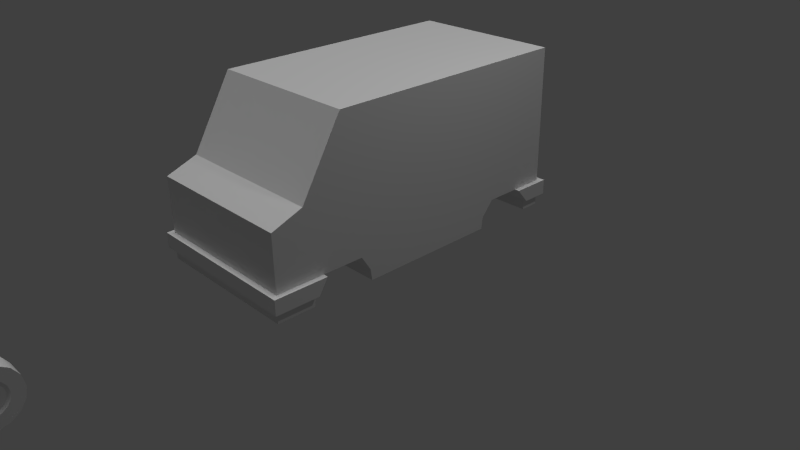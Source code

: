 # Source: vehicles.blend  (saved by Blender 2.76.0; exported with 4.5.12 LTS)
import bpy
from mathutils import Matrix  # noqa: F401  (used for matrix-valued properties, if any)

bpy.ops.wm.read_factory_settings(use_empty=True)
scene = bpy.context.scene
scene.name = 'Scene'

# ---- collections
col_collection_1 = bpy.data.collections.new('Collection 1'); scene.collection.children.link(col_collection_1)

# ---- materials (node trees are filled in below, after node groups)
mat_material = bpy.data.materials.new('Material')
mat_material.alpha_threshold = 0.0
mat_material.use_transparent_shadow = False
mat_material.roughness = 0.5
mat_material.line_color = (0.0, 0.0, 0.0, 1.0)

# ---- material node trees

# ---- world
world_world = bpy.data.worlds.new('World'); scene.world = world_world
world_world.color = (0.05088, 0.05088, 0.05088)
world_world.use_sun_shadow = False
world_world.sun_shadow_jitter_overblur = 0.0
world_world.cycles.sampling_method = 'MANUAL'
world_world.cycles.sample_map_resolution = 256

# ---- cameras
cam_camera = bpy.data.cameras.new('Camera')
cam_camera.clip_end = 100.0
cam_camera.lens = 35.0
cam_camera.sensor_width = 32.0
cam_camera.sensor_height = 18.0
cam_camera.ortho_scale = 7.314
cam_camera.dof.focus_distance = 0.0
cam_camera.dof.aperture_fstop = 128.0

# ---- lights
light_hemi = bpy.data.lights.new('Hemi', 'SUN')
light_hemi.transmission_factor = 0.0
light_hemi.angle = 0.1993
light_hemi.energy = 1.0
light_hemi.shadow_buffer_clip_start = 0.5
light_hemi.shadow_soft_size = 0.1
light_hemi.shadow_cascade_max_distance = 1000.0
light_hemi.cycles.use_multiple_importance_sampling = False
light_lamp = bpy.data.lights.new('Lamp', 'POINT')
light_lamp.transmission_factor = 0.0
light_lamp.cutoff_distance = 30.0
light_lamp.energy = 100.0
light_lamp.shadow_buffer_clip_start = 1.001
light_lamp.shadow_soft_size = 0.1
light_lamp.shadow_maximum_resolution = 0.006
light_lamp.use_absolute_resolution = True
light_lamp.cycles.use_multiple_importance_sampling = False

# ---- meshes
me_cylinder = bpy.data.meshes.new('Cylinder')
me_cylinder.from_pydata([(-0.1275, 0.35, 4.371e-09), (0.1275, 0.35, -4.371e-09), (-0.1275, 0.3234, -0.1339), (0.1275, 0.3234, -0.1339), (-0.1275, 0.2475, -0.2475), (0.1275, 0.2475, -0.2475), (-0.1275, 0.1339, -0.3234), (0.1275, 0.1339, -0.3234), (-0.1275, -1.53e-08, -0.35), (0.1275, -1.53e-08, -0.35), (-0.1275, -0.1339, -0.3234), (0.1275, -0.1339, -0.3234), (-0.1275, -0.2475, -0.2475), (0.1275, -0.2475, -0.2475), (-0.1275, -0.3234, -0.1339), (0.1275, -0.3234, -0.1339), (-0.1275, -0.35, -4.848e-08), (0.1275, -0.35, -5.722e-08), (-0.1275, -0.3234, 0.1339), (0.1275, -0.3234, 0.1339), (-0.1275, -0.2475, 0.2475), (0.1275, -0.2475, 0.2475), (-0.1275, -0.1339, 0.3234), (0.1275, -0.1339, 0.3234), (-0.1275, 4.174e-09, 0.35), (0.1275, 4.174e-09, 0.35), (-0.1275, 0.1339, 0.3234), (0.1275, 0.1339, 0.3234), (-0.1275, 0.2475, 0.2475), (0.1275, 0.2475, 0.2475), (-0.1275, 0.3234, 0.1339), (0.1275, 0.3234, 0.1339), (-0.1275, 0.2004, -1.023e-08), (0.1275, 0.2004, -1.524e-08), (-0.1275, 0.1852, -0.0767), (0.1275, 0.1852, -0.0767), (-0.1275, 0.1417, -0.1417), (0.1275, 0.1417, -0.1417), (-0.1275, 0.0767, -0.1852), (0.1275, 0.0767, -0.1852), (-0.1275, -9.556e-09, -0.2004), (0.1275, -9.556e-09, -0.2004), (-0.1275, -0.0767, -0.1852), (0.1275, -0.0767, -0.1852), (-0.1275, -0.1417, -0.1417), (0.1275, -0.1417, -0.1417), (-0.1275, -0.1852, -0.0767), (0.1275, -0.1852, -0.0767), (-0.1275, -0.2004, -4.05e-08), (0.1275, -0.2004, -4.55e-08), (-0.1275, -0.1852, 0.0767), (0.1275, -0.1852, 0.0767), (-0.1275, -0.1417, 0.1417), (0.1275, -0.1417, 0.1417), (-0.1275, -0.0767, 0.1852), (0.1275, -0.0767, 0.1852), (-0.1275, 1.594e-09, 0.2004), (0.1275, 1.594e-09, 0.2004), (-0.1275, 0.0767, 0.1852), (0.1275, 0.0767, 0.1852), (-0.1275, 0.1417, 0.1417), (0.1275, 0.1417, 0.1417), (-0.1275, 0.1852, 0.0767), (0.1275, 0.1852, 0.0767), (-0.1133, 0.1648, -1.123e-08), (0.1133, 0.1648, -1.535e-08), (-0.1133, 0.1522, -0.06305), (0.1133, 0.1522, -0.06305), (-0.1133, 0.1165, -0.1165), (0.1133, 0.1165, -0.1165), (-0.1133, 0.06305, -0.1522), (0.1133, 0.06305, -0.1522), (-0.1133, -7.36e-09, -0.1648), (0.1133, -7.36e-09, -0.1648), (-0.1133, -0.06305, -0.1522), (0.1133, -0.06305, -0.1522), (-0.1133, -0.1165, -0.1165), (0.1133, -0.1165, -0.1165), (-0.1133, -0.1522, -0.06305), (0.1133, -0.1522, -0.06305), (-0.1133, -0.1648, -3.611e-08), (0.1133, -0.1648, -4.022e-08), (-0.1133, -0.1522, 0.06305), (0.1133, -0.1522, 0.06305), (-0.1133, -0.1165, 0.1165), (0.1133, -0.1165, 0.1165), (-0.1133, -0.06305, 0.1522), (0.1133, -0.06305, 0.1522), (-0.1133, 1.807e-09, 0.1648), (0.1133, 1.807e-09, 0.1648), (-0.1133, 0.06305, 0.1522), (0.1133, 0.06305, 0.1522), (-0.1133, 0.1165, 0.1165), (0.1133, 0.1165, 0.1165), (-0.1133, 0.1522, 0.06305), (0.1133, 0.1522, 0.06305)], [], [(0, 1, 3, 2), (2, 3, 5, 4), (4, 5, 7, 6), (6, 7, 9, 8), (8, 9, 11, 10), (10, 11, 13, 12), (12, 13, 15, 14), (14, 15, 17, 16), (16, 17, 19, 18), (18, 19, 21, 20), (20, 21, 23, 22), (22, 23, 25, 24), (24, 25, 27, 26), (26, 27, 29, 28), (26, 28, 60, 58), (30, 31, 1, 0), (28, 29, 31, 30), (8, 10, 42, 40), (0, 2, 34, 32), (11, 9, 41, 43), (29, 27, 59, 61), (3, 1, 33, 35), (18, 20, 52, 50), (21, 19, 51, 53), (10, 12, 44, 42), (28, 30, 62, 60), (13, 11, 43, 45), (31, 29, 61, 63), (2, 4, 36, 34), (20, 22, 54, 52), (5, 3, 35, 37), (23, 21, 53, 55), (12, 14, 46, 44), (30, 0, 32, 62), (15, 13, 45, 47), (1, 31, 63, 33), (4, 6, 38, 36), (22, 24, 56, 54), (7, 5, 37, 39), (25, 23, 55, 57), (14, 16, 48, 46), (17, 15, 47, 49), (6, 8, 40, 38), (24, 26, 58, 56), (9, 7, 39, 41), (27, 25, 57, 59), (16, 18, 50, 48), (19, 17, 49, 51), (39, 37, 69, 71), (53, 51, 83, 85), (38, 40, 72, 70), (52, 54, 86, 84), (41, 39, 71, 73), (55, 53, 85, 87), (40, 42, 74, 72), (54, 56, 88, 86), (43, 41, 73, 75), (57, 55, 87, 89), (42, 44, 76, 74), (56, 58, 90, 88), (45, 43, 75, 77), (59, 57, 89, 91), (44, 46, 78, 76), (58, 60, 92, 90), (47, 45, 77, 79), (32, 34, 66, 64), (61, 59, 91, 93), (46, 48, 80, 78), (35, 33, 65, 67), (60, 62, 94, 92), (49, 47, 79, 81), (34, 36, 68, 66), (63, 61, 93, 95), (48, 50, 82, 80), (37, 35, 67, 69), (62, 32, 64, 94), (51, 49, 81, 83), (36, 38, 70, 68), (33, 63, 95, 65), (50, 52, 84, 82), (64, 66, 68, 70, 72, 74, 76, 78, 80, 82, 84, 86, 88, 90, 92, 94), (67, 65, 95, 93, 91, 89, 87, 85, 83, 81, 79, 77, 75, 73, 71, 69)])
me_cylinder.polygons.foreach_set('use_smooth', [True] * 82)
_k = set([(0, 2), (0, 30), (1, 3), (1, 31), (2, 4), (3, 5), (4, 6), (5, 7), (6, 8), (7, 9), (8, 10), (9, 11), (10, 12), (11, 13), (12, 14), (13, 15), (14, 16), (15, 17), (16, 18), (17, 19), (18, 20), (19, 21), (20, 22), (21, 23), (22, 24), (23, 25), (24, 26), (25, 27), (26, 28), (27, 29), (28, 30), (29, 31), (32, 34), (32, 62), (33, 35), (33, 63), (34, 36), (35, 37), (36, 38), (37, 39), (38, 40), (39, 41), (40, 42), (41, 43), (42, 44), (43, 45), (44, 46), (45, 47), (46, 48), (47, 49), (48, 50), (49, 51), (50, 52), (51, 53), (52, 54), (53, 55), (54, 56), (55, 57), (56, 58), (57, 59), (58, 60), (59, 61), (60, 62), (61, 63), (64, 66), (64, 94), (65, 67), (65, 95), (66, 68), (67, 69), (68, 70), (69, 71), (70, 72), (71, 73), (72, 74), (73, 75), (74, 76), (75, 77), (76, 78), (77, 79), (78, 80), (79, 81), (80, 82), (81, 83), (82, 84), (83, 85), (84, 86), (85, 87), (86, 88), (87, 89), (88, 90), (89, 91), (90, 92), (91, 93), (92, 94), (93, 95)])
me_cylinder.attributes.new('sharp_edge', 'BOOLEAN', 'EDGE').data.foreach_set('value', [ (min(e.vertices), max(e.vertices)) in _k for e in me_cylinder.edges])
_uv = me_cylinder.uv_layers.new(name='UVMap')
_uv.uv.foreach_set('vector', [0.2812, 0.875, 0.2812, 0.9609, 0.2656, 0.9609, 0.2656, 0.875, 0.2656, 0.875, 0.2656, 0.9609, 0.2422, 0.9609, 0.2422, 0.875, 0.2422, 0.875, 0.2422, 0.9609, 0.2188, 0.9609, 0.2188, 0.875, 0.2188, 0.875, 0.2188, 0.9609, 0.1953, 0.9609, 0.1953, 0.875, 0.1953, 0.875, 0.1953, 0.9609, 0.1719, 0.9609, 0.1719, 0.875, 0.1719, 0.875, 0.1719, 0.9609, 0.1484, 0.9609, 0.1484, 0.875, 0.1484, 0.875, 0.1484, 0.9609, 0.125, 0.9609, 0.125, 0.875, 0.125, 0.875, 0.125, 0.9609, 0.1094, 0.9609, 0.1094, 0.875, 0.1094, 0.875, 0.1094, 0.9609, 0.08594, 0.9609, 0.08594, 0.875, 0.08594, 0.875, 0.08594, 0.9609, 0.0625, 0.9609, 0.0625, 0.875, 0.0625, 0.875, 0.0625, 0.9609, 0.03906, 0.9609, 0.03906, 0.875, 0.03906, 0.875, 0.03906, 0.9609, 0.01562, 0.9609, 0.01562, 0.875, 0.375, 0.875, 0.375, 0.9609, 0.3516, 0.9609, 0.3516, 0.875, 0.3516, 0.875, 0.3516, 0.9609, 0.3281, 0.9609, 0.3281, 0.875, 0.1301, 0.8354, 0.1604, 0.8354, 0.1539, 0.868, 0.1365, 0.868, 0.3047, 0.875, 0.3047, 0.9609, 0.2812, 0.9609, 0.2812, 0.875, 0.3281, 0.875, 0.3281, 0.9609, 0.3047, 0.9609, 0.3047, 0.875, 0.1884, 0.9762, 0.1604, 0.9878, 0.1539, 0.9553, 0.1699, 0.9486, 0.2099, 0.8685, 0.2214, 0.8965, 0.1889, 0.9029, 0.1822, 0.8869, 0.2131, 0.8489, 0.2411, 0.8489, 0.2351, 0.879, 0.2191, 0.879, 0.267, 0.9789, 0.2411, 0.9897, 0.2352, 0.9596, 0.25, 0.9534, 0.2975, 0.9052, 0.2975, 0.9333, 0.2675, 0.9273, 0.2674, 0.9112, 0.06899, 0.9268, 0.06899, 0.8965, 0.1016, 0.903, 0.1016, 0.9204, 0.1674, 0.9591, 0.1567, 0.9333, 0.1868, 0.9273, 0.1929, 0.9421, 0.1604, 0.9878, 0.1301, 0.9879, 0.1365, 0.9553, 0.1539, 0.9553, 0.1604, 0.8354, 0.1884, 0.847, 0.1699, 0.8746, 0.1539, 0.868, 0.1872, 0.8596, 0.2131, 0.8489, 0.2191, 0.879, 0.2042, 0.8851, 0.2868, 0.9591, 0.267, 0.9789, 0.25, 0.9534, 0.2613, 0.9421, 0.2214, 0.8965, 0.2214, 0.9268, 0.1888, 0.9203, 0.1889, 0.9029, 0.06899, 0.8965, 0.0806, 0.8685, 0.1082, 0.8869, 0.1016, 0.903, 0.2868, 0.8794, 0.2975, 0.9052, 0.2674, 0.9112, 0.2613, 0.8964, 0.1872, 0.9789, 0.1674, 0.9591, 0.1929, 0.9421, 0.2043, 0.9534, 0.1301, 0.9879, 0.1021, 0.9763, 0.1205, 0.9487, 0.1365, 0.9553, 0.1884, 0.847, 0.2099, 0.8685, 0.1822, 0.8869, 0.1699, 0.8746, 0.1674, 0.8794, 0.1872, 0.8596, 0.2042, 0.8851, 0.1929, 0.8964, 0.2975, 0.9333, 0.2868, 0.9591, 0.2613, 0.9421, 0.2675, 0.9273, 0.2214, 0.9268, 0.2098, 0.9548, 0.1822, 0.9363, 0.1888, 0.9203, 0.0806, 0.8685, 0.102, 0.847, 0.1205, 0.8747, 0.1082, 0.8869, 0.267, 0.8596, 0.2868, 0.8794, 0.2613, 0.8964, 0.2499, 0.8851, 0.2131, 0.9897, 0.1872, 0.9789, 0.2043, 0.9534, 0.2191, 0.9596, 0.1021, 0.9763, 0.0806, 0.9549, 0.1082, 0.9364, 0.1205, 0.9487, 0.1567, 0.9053, 0.1674, 0.8794, 0.1929, 0.8964, 0.1868, 0.9113, 0.2098, 0.9548, 0.1884, 0.9762, 0.1699, 0.9486, 0.1822, 0.9363, 0.102, 0.847, 0.1301, 0.8354, 0.1365, 0.868, 0.1205, 0.8747, 0.2411, 0.8489, 0.267, 0.8596, 0.2499, 0.8851, 0.2351, 0.879, 0.2411, 0.9897, 0.2131, 0.9897, 0.2191, 0.9596, 0.2352, 0.9596, 0.0806, 0.9549, 0.06899, 0.9268, 0.1016, 0.9204, 0.1082, 0.9364, 0.1567, 0.9333, 0.1567, 0.9053, 0.1868, 0.9113, 0.1868, 0.9273, 0.2499, 0.8851, 0.2613, 0.8964, 0.255, 0.9007, 0.2457, 0.8915, 0.1929, 0.9421, 0.1868, 0.9273, 0.1943, 0.9258, 0.1993, 0.9378, 0.1822, 0.9363, 0.1699, 0.9486, 0.1653, 0.9418, 0.1753, 0.9317, 0.1016, 0.903, 0.1082, 0.8869, 0.1151, 0.8915, 0.1097, 0.9046, 0.2351, 0.879, 0.2499, 0.8851, 0.2457, 0.8915, 0.2336, 0.8865, 0.2043, 0.9534, 0.1929, 0.9421, 0.1993, 0.9378, 0.2085, 0.9471, 0.1699, 0.9486, 0.1539, 0.9553, 0.1523, 0.9472, 0.1653, 0.9418, 0.1082, 0.8869, 0.1205, 0.8747, 0.1251, 0.8815, 0.1151, 0.8915, 0.2191, 0.879, 0.2351, 0.879, 0.2336, 0.8865, 0.2206, 0.8865, 0.2191, 0.9596, 0.2043, 0.9534, 0.2085, 0.9471, 0.2206, 0.9521, 0.1539, 0.9553, 0.1365, 0.9553, 0.1381, 0.9472, 0.1523, 0.9472, 0.1205, 0.8747, 0.1365, 0.868, 0.1382, 0.8761, 0.1251, 0.8815, 0.2042, 0.8851, 0.2191, 0.879, 0.2206, 0.8865, 0.2085, 0.8915, 0.2352, 0.9596, 0.2191, 0.9596, 0.2206, 0.9521, 0.2337, 0.9521, 0.1365, 0.9553, 0.1205, 0.9487, 0.1251, 0.9418, 0.1381, 0.9472, 0.1365, 0.868, 0.1539, 0.868, 0.1523, 0.8761, 0.1382, 0.8761, 0.1929, 0.8964, 0.2042, 0.8851, 0.2085, 0.8915, 0.1992, 0.9007, 0.1822, 0.8869, 0.1889, 0.9029, 0.1808, 0.9046, 0.1754, 0.8915, 0.25, 0.9534, 0.2352, 0.9596, 0.2337, 0.9521, 0.2457, 0.9471, 0.1205, 0.9487, 0.1082, 0.9364, 0.1151, 0.9318, 0.1251, 0.9418, 0.2674, 0.9112, 0.2675, 0.9273, 0.26, 0.9258, 0.26, 0.9127, 0.1539, 0.868, 0.1699, 0.8746, 0.1654, 0.8815, 0.1523, 0.8761, 0.1868, 0.9113, 0.1929, 0.8964, 0.1992, 0.9007, 0.1943, 0.9127, 0.1889, 0.9029, 0.1888, 0.9203, 0.1807, 0.9187, 0.1808, 0.9046, 0.2613, 0.9421, 0.25, 0.9534, 0.2457, 0.9471, 0.255, 0.9378, 0.1082, 0.9364, 0.1016, 0.9204, 0.1097, 0.9187, 0.1151, 0.9318, 0.2613, 0.8964, 0.2674, 0.9112, 0.26, 0.9127, 0.255, 0.9007, 0.1699, 0.8746, 0.1822, 0.8869, 0.1754, 0.8915, 0.1654, 0.8815, 0.1868, 0.9273, 0.1868, 0.9113, 0.1943, 0.9127, 0.1943, 0.9258, 0.1888, 0.9203, 0.1822, 0.9363, 0.1753, 0.9317, 0.1807, 0.9187, 0.2675, 0.9273, 0.2613, 0.9421, 0.255, 0.9378, 0.26, 0.9258, 0.1016, 0.9204, 0.1016, 0.903, 0.1097, 0.9046, 0.1097, 0.9187, 0.5649, 0.9271, 0.5537, 0.9543, 0.5329, 0.9751, 0.5057, 0.9863, 0.4763, 0.9863, 0.4491, 0.9751, 0.4283, 0.9543, 0.417, 0.9271, 0.417, 0.8977, 0.4283, 0.8705, 0.4491, 0.8497, 0.4763, 0.8385, 0.5057, 0.8385, 0.5329, 0.8497, 0.5537, 0.8705, 0.5649, 0.8977, 0.5703, 0.9297, 0.5625, 0.9609, 0.5391, 0.9844, 0.5, 0.9922, 0.4766, 0.9922, 0.4375, 0.9844, 0.4219, 0.9609, 0.4062, 0.9297, 0.4062, 0.8984, 0.4219, 0.8672, 0.4375, 0.8438, 0.4766, 0.8359, 0.5, 0.8359, 0.5391, 0.8438, 0.5625, 0.8672, 0.5703, 0.8984])
me_cylinder.use_remesh_preserve_volume = False
me_cylinder.use_remesh_preserve_attributes = False
me_cylinder.use_mirror_vertex_groups = False
me_cylinder.update()
me_cube = bpy.data.meshes.new('Cube')
me_cube.from_pydata([(1.0, 0.7346, -2.0), (1.0, 0.7362, 2.2), (1.0, 2.5, -2.0), (1.0, 1.449, 2.2), (1.0, 0.7346, 1.043), (1.0, 2.5, 1.265), (1.0, 0.7346, 1.578), (1.0, 1.6, 1.8), (1.0, 1.116, -0.4588), (0.0, 1.116, 2.2), (1.788e-07, 1.116, -2.0), (1.0, 1.116, -0.9496), (1.0, 0.7346, -1.561), (1.0, 2.5, -1.726), (1.0, 1.116, -1.726), (1.0, 0.7346, -1.114), (1.0, 2.5, -0.9496), (1.0, 1.116, 1.8), (1.0, 0.5397, 1.7), (1.0, 0.5397, 2.21), (1.0, 0.5397, -2.0), (1.0, 0.5401, -0.9496), (1.0, 0.5401, 0.9212), (1.0, 0.5397, -1.726), (1.064, 0.7343, 1.578), (1.064, 0.7343, 2.27), (1.064, 0.7343, -2.07), (1.064, 0.7343, -1.561), (1.064, 0.5397, 1.7), (1.064, 0.5397, 2.27), (1.064, 0.5397, -2.07), (1.064, 0.5397, -1.726), (1.0, 0.3936, 1.721), (1.0, 0.3936, 2.21), (1.0, 0.3936, -2.0), (1.0, 0.3941, -0.9306), (1.0, 0.3941, 0.9023), (1.0, 0.3936, -1.747), (1.788e-07, 0.7343, -2.0), (-5.96e-08, 0.736, 2.2), (2.384e-07, 2.5, -2.0), (-3.576e-07, 1.449, 2.2), (-1.192e-07, 2.5, 1.265), (0.0, 0.7343, 1.043), (-4.768e-07, 1.6, 1.8), (-5.96e-08, 0.7343, 1.578), (1.0, 1.116, 0.536), (1.0, 1.116, 2.2), (1.192e-07, 0.7343, -1.561), (1.788e-07, 2.5, -1.726), (5.96e-08, 0.7343, -1.114), (5.96e-08, 2.5, -0.9496), (1.788e-07, 0.5397, -2.0), (-5.96e-08, 0.5397, 2.21), (0.0, 0.5397, 0.9212), (-5.96e-08, 0.5397, 1.7), (1.192e-07, 0.5397, -1.726), (5.96e-08, 0.5397, -0.9496), (1.192e-07, 0.7343, -2.07), (-1.192e-07, 0.7343, 2.27), (1.192e-07, 0.5397, -2.07), (-1.192e-07, 0.5397, 2.27), (1.788e-07, 0.3936, -2.0), (-5.96e-08, 0.3936, 2.21), (0.0, 0.3936, 0.9023), (-5.96e-08, 0.3936, 1.721), (1.192e-07, 0.3936, -1.747), (5.96e-08, 0.3936, -0.9306), (1.0, 2.5, -0.4588), (1.0, 0.7346, -0.4588), (1.0, 1.116, -2.0), (1.0, 0.5401, -0.4588), (1.0, 0.3941, -0.4588), (2.882e-08, 0.3936, -0.4588), (-5.96e-08, 2.5, -0.4588), (1.0, 1.6, -0.4588), (-3.576e-07, 1.449, 2.2), (1.0, 1.6, -0.9496), (1.0, 1.6, -2.0), (1.0, 1.449, 2.2), (1.0, 1.6, -1.726), (1.0, 1.6, 0.536), (1.788e-07, 1.6, -2.0), (1.0, 2.5, 0.536), (1.0, 0.7346, 0.2695), (-5.96e-08, 2.5, 0.536), (1.441e-08, 0.3936, 0.2695), (1.0, 2.5, 0.2695), (1.0, 0.5401, 0.2695), (1.0, 0.3941, 0.2695), (-5.96e-08, 2.5, 0.2695), (1.0, 1.6, 0.2695), (1.0, 1.116, 0.2695)], [], [(6, 1, 25, 24), (70, 14, 12, 0), (45, 6, 18, 55), (68, 74, 90, 87), (78, 80, 14, 70), (6, 17, 47, 1), (80, 13, 16, 77), (75, 68, 87, 91), (70, 0, 38, 10), (12, 14, 11, 15), (50, 15, 21, 57), (12, 23, 31, 27), (24, 25, 29, 28), (58, 26, 30, 60), (26, 27, 31, 30), (18, 6, 24, 28), (38, 0, 26, 58), (19, 18, 28, 29), (0, 12, 27, 26), (23, 20, 30, 31), (53, 19, 29, 61), (18, 19, 33, 32), (55, 18, 32, 65), (57, 21, 35, 67), (52, 20, 34, 62), (20, 23, 37, 34), (23, 56, 66, 37), (19, 53, 63, 33), (22, 54, 64, 36), (34, 37, 66, 62), (4, 84, 92, 46), (32, 33, 63, 65), (1, 39, 59, 25), (20, 52, 60, 30), (25, 59, 61, 29), (4, 43, 54, 22), (12, 48, 56, 23), (13, 49, 51, 16), (12, 15, 50, 48), (2, 40, 49, 13), (77, 16, 68, 75), (47, 9, 39, 1), (4, 6, 45, 43), (5, 42, 44, 7), (83, 85, 42, 5), (78, 70, 10, 82), (15, 11, 8, 69), (7, 44, 41, 3), (4, 46, 17, 6), (79, 76, 9, 47), (15, 69, 71, 21), (21, 71, 72, 35), (35, 72, 73, 67), (16, 51, 74, 68), (3, 41, 76, 79), (2, 78, 82, 40), (11, 77, 75, 8), (14, 80, 77, 11), (2, 13, 80, 78), (92, 91, 81, 46), (91, 87, 83, 81), (87, 90, 85, 83), (22, 88, 84, 4), (36, 89, 88, 22), (64, 86, 89, 36), (69, 8, 92, 84), (72, 89, 86, 73), (71, 88, 89, 72), (69, 84, 88, 71), (8, 75, 91, 92), (7, 3, 79), (83, 5, 7, 81), (46, 81, 7, 17), (17, 7, 79, 47)])
_uv = me_cube.uv_layers.new(name='UVMap')
_uv.uv.foreach_set('vector', [0.9595, 0.1611, 0.8468, 0.1608, 0.8341, 0.1491, 0.9596, 0.1495, 0.8127, 0.4378, 0.763, 0.4378, 0.7331, 0.3687, 0.8127, 0.3687, 0.6576, 0.8381, 0.6576, 0.9879, 0.6406, 0.9879, 0.6406, 0.8381, 0.6261, 0.5457, 0.6261, 0.3643, 0.7582, 0.3644, 0.7581, 0.5457, 0.8127, 0.5256, 0.763, 0.5256, 0.763, 0.4378, 0.8127, 0.4378, 0.1639, 0.3687, 0.1237, 0.4378, 0.05117, 0.4378, 0.05117, 0.369, 0.763, 0.5256, 0.763, 0.6886, 0.6222, 0.6886, 0.6222, 0.5256, 0.5332, 0.5256, 0.5332, 0.6886, 0.4012, 0.6886, 0.4012, 0.5256, 0.9366, 0.6253, 0.9366, 0.6945, 0.7553, 0.6946, 0.7553, 0.6253, 0.7331, 0.3687, 0.763, 0.4378, 0.6222, 0.4378, 0.6521, 0.3687, 0.8911, 0.838, 0.8911, 0.9879, 0.8722, 0.9879, 0.8722, 0.838, 0.9483, 0.1175, 0.9184, 0.1529, 0.9095, 0.1454, 0.9394, 0.1101, 0.9596, 0.1495, 0.8341, 0.1491, 0.8343, 0.1138, 0.9376, 0.1141, 0.6542, 0.1101, 0.8471, 0.1101, 0.8471, 0.1454, 0.6542, 0.1454, 0.8471, 0.1101, 0.9394, 0.1101, 0.9095, 0.1454, 0.8471, 0.1454, 0.9475, 0.108, 0.9694, 0.1434, 0.9596, 0.1495, 0.9376, 0.1141, 0.6542, 0.09738, 0.8355, 0.09738, 0.8471, 0.1101, 0.6542, 0.1101, 0.8452, 0.1022, 0.9377, 0.1025, 0.9376, 0.1141, 0.8343, 0.1138, 0.8598, 0.09846, 0.9394, 0.09846, 0.9394, 0.1101, 0.8471, 0.1101, 0.9095, 0.157, 0.8598, 0.157, 0.8471, 0.1454, 0.9095, 0.1454, 0.6414, 0.1022, 0.8227, 0.1028, 0.8343, 0.1138, 0.6413, 0.1132, 0.5652, 0.7567, 0.4728, 0.7567, 0.4728, 0.7302, 0.5614, 0.7302, 0.6406, 0.8381, 0.6406, 0.9879, 0.6297, 0.9879, 0.6297, 0.8381, 0.8722, 0.838, 0.8722, 0.9879, 0.8613, 0.9879, 0.8613, 0.838, 0.3053, 0.7163, 0.4866, 0.7163, 0.4866, 0.7427, 0.3053, 0.7427, 0.4866, 0.7163, 0.5363, 0.7163, 0.5325, 0.7427, 0.4866, 0.7427, 0.9432, 0.9879, 0.9432, 0.838, 0.9542, 0.838, 0.9542, 0.9879, 0.4728, 0.7567, 0.2914, 0.7567, 0.2914, 0.7302, 0.4728, 0.7302, 0.7144, 0.9879, 0.7144, 0.838, 0.7253, 0.838, 0.7253, 0.9879, 0.9729, 0.9879, 0.9542, 0.9879, 0.9542, 0.838, 0.9729, 0.838, 0.261, 0.3687, 0.4012, 0.3687, 0.4012, 0.4378, 0.3529, 0.4378, 0.6297, 0.9879, 0.5934, 0.9879, 0.5934, 0.8381, 0.6297, 0.8381, 0.8225, 0.1618, 0.6412, 0.1612, 0.6412, 0.1485, 0.8341, 0.1491, 0.8355, 0.1581, 0.6542, 0.1581, 0.6542, 0.1454, 0.8471, 0.1454, 0.8341, 0.1491, 0.6412, 0.1485, 0.6413, 0.1132, 0.8343, 0.1138, 0.6974, 0.9879, 0.6974, 0.838, 0.7144, 0.838, 0.7144, 0.9879, 0.9243, 0.9879, 0.9243, 0.838, 0.9432, 0.838, 0.9432, 0.9879, 0.3963, 0.5456, 0.3963, 0.3642, 0.5371, 0.3643, 0.5371, 0.5456, 0.9243, 0.9879, 0.8911, 0.9879, 0.8911, 0.838, 0.9243, 0.838, 0.3466, 0.5456, 0.3467, 0.3642, 0.3963, 0.3642, 0.3963, 0.5456, 0.6222, 0.5256, 0.6222, 0.6886, 0.5332, 0.6886, 0.5332, 0.5256, 0.1778, 0.7639, 0.06982, 0.7639, 0.06982, 0.7229, 0.1778, 0.723, 0.6974, 0.9879, 0.6576, 0.9879, 0.6576, 0.8381, 0.6974, 0.838, 0.01475, 0.02258, 0.2332, 0.02258, 0.2332, 0.2513, 0.01475, 0.2513, 0.8065, 0.5457, 0.8065, 0.3644, 0.9387, 0.3644, 0.9386, 0.5458, 0.9366, 0.5376, 0.9366, 0.6253, 0.7553, 0.6253, 0.7553, 0.5376, 0.6521, 0.3687, 0.6222, 0.4378, 0.5332, 0.4378, 0.5332, 0.3687, 0.01475, 0.2513, 0.2332, 0.2513, 0.2332, 0.3447, 0.01475, 0.3447, 0.261, 0.3687, 0.3529, 0.4378, 0.1237, 0.4378, 0.1639, 0.3687, 0.1778, 0.7998, 0.06982, 0.7999, 0.06982, 0.7639, 0.1778, 0.7639, 0.6521, 0.3687, 0.5332, 0.3687, 0.5332, 0.3334, 0.6222, 0.3334, 0.6222, 0.3334, 0.5332, 0.3334, 0.5332, 0.3069, 0.6188, 0.3069, 0.8613, 0.9879, 0.8263, 0.9879, 0.8263, 0.838, 0.8613, 0.838, 0.5371, 0.5456, 0.5371, 0.3643, 0.6261, 0.3643, 0.6261, 0.5457, 0.1778, 0.8017, 0.06983, 0.8017, 0.06982, 0.7999, 0.1778, 0.7998, 0.9366, 0.3745, 0.9366, 0.5376, 0.7553, 0.5376, 0.7553, 0.3745, 0.6222, 0.4378, 0.6222, 0.5256, 0.5332, 0.5256, 0.5332, 0.4378, 0.763, 0.4378, 0.763, 0.5256, 0.6222, 0.5256, 0.6222, 0.4378, 0.8127, 0.6886, 0.763, 0.6886, 0.763, 0.5256, 0.8127, 0.5256, 0.4012, 0.4378, 0.4012, 0.5256, 0.3529, 0.5256, 0.3529, 0.4378, 0.4012, 0.5256, 0.4012, 0.6886, 0.3529, 0.6886, 0.3529, 0.5256, 0.7581, 0.5457, 0.7582, 0.3644, 0.8065, 0.3644, 0.8065, 0.5457, 0.283, 0.3334, 0.4012, 0.3334, 0.4012, 0.3687, 0.261, 0.3687, 0.2865, 0.3069, 0.4012, 0.3069, 0.4012, 0.3334, 0.283, 0.3334, 0.7253, 0.838, 0.7722, 0.838, 0.7722, 0.9879, 0.7253, 0.9879, 0.5332, 0.3687, 0.5332, 0.4378, 0.4012, 0.4378, 0.4012, 0.3687, 0.8263, 0.9879, 0.7722, 0.9879, 0.7722, 0.838, 0.8263, 0.838, 0.5332, 0.3334, 0.4012, 0.3334, 0.4012, 0.3069, 0.5332, 0.3069, 0.5332, 0.3687, 0.4012, 0.3687, 0.4012, 0.3334, 0.5332, 0.3334, 0.5332, 0.4378, 0.5332, 0.5256, 0.4012, 0.5256, 0.4012, 0.4378, 0.1237, 0.5256, 0.0507, 0.4994, 0.05117, 0.4981, 0.4791, 0.2453, 0.3373, 0.2453, 0.3373, 0.1264, 0.4791, 0.1264, 0.4091, 0.04606, 0.4091, 0.1338, 0.6383, 0.1338, 0.6383, 0.04606, 0.1237, 0.4378, 0.1237, 0.5256, 0.05117, 0.4981, 0.05117, 0.4378])
me_cube.materials.append(mat_material)
me_cube.use_remesh_preserve_volume = False
me_cube.use_remesh_preserve_attributes = False
me_cube.use_mirror_vertex_groups = False
me_cube.update()

# ---- objects
ob_hemi = bpy.data.objects.new('Hemi', light_hemi)
ob_empty = bpy.data.objects.new('Empty', None)
ob_wheel = bpy.data.objects.new('wheel', me_cylinder)
ob_van_body = bpy.data.objects.new('van_body', me_cube)
ob_lamp = bpy.data.objects.new('Lamp', light_lamp)
ob_camera = bpy.data.objects.new('Camera', cam_camera)

# ---- transforms, parenting, visibility, modifiers, constraints
ob_hemi.location = (0.569, -4.412, 7.698)
ob_hemi.lineart.crease_threshold = 0.0
ob_empty.location = (0.02449, -1.436, -0.2537)
ob_empty.empty_image_offset = (0.0, 0.0)
ob_empty.lineart.crease_threshold = 0.0
ob_wheel.location = (0.0272, -4.856, 0.3628)
ob_wheel.lineart.crease_threshold = 0.0
_m = ob_wheel.modifiers.new('EdgeSplit', 'EDGE_SPLIT')
_m.use_edge_angle = False
ob_van_body.location = (0.0, 0.0, 0.0)
ob_van_body.rotation_euler = (1.571, 0.0, 0.0)
ob_van_body.lock_rotations_4d = False
ob_van_body.empty_display_type = 'ARROWS'
ob_van_body.lineart.crease_threshold = 0.0
_m = ob_van_body.modifiers.new('Mirror', 'MIRROR')
ob_lamp.location = (4.076, 1.005, 5.904)
ob_lamp.rotation_euler = (0.6503, 0.05522, 1.866)
ob_lamp.lock_rotations_4d = False
ob_lamp.empty_display_type = 'ARROWS'
ob_lamp.color = (0.0, 0.0, 0.0, 0.0)
ob_lamp.lineart.crease_threshold = 0.0
ob_camera.location = (7.481, -6.508, 5.344)
ob_camera.rotation_euler = (1.109, 0.01082, 0.8149)
ob_camera.lock_rotations_4d = False
ob_camera.empty_display_type = 'ARROWS'
ob_camera.color = (0.0, 0.0, 0.0, 0.0)
ob_camera.display_type = 'WIRE'
ob_camera.lineart.crease_threshold = 0.0

# ---- collection membership
col_collection_1.objects.link(ob_hemi)
col_collection_1.objects.link(ob_empty)
col_collection_1.objects.link(ob_wheel)
col_collection_1.objects.link(ob_van_body)
col_collection_1.objects.link(ob_lamp)
col_collection_1.objects.link(ob_camera)

# ---- scene / render settings (as saved in the file)
scene.camera = ob_camera
scene.frame_start = 1; scene.frame_end = 250; scene.frame_set(1)
scene.render.engine = 'BLENDER_EEVEE_NEXT'
scene.render.resolution_percentage = 50
scene.render.dither_intensity = 0.0
scene.cycles.use_denoising = False
scene.cycles.samples = 10
scene.cycles.sampling_pattern = 'TABULATED_SOBOL'
scene.cycles.light_sampling_threshold = 0.0
scene.cycles.use_adaptive_sampling = False
scene.cycles.use_light_tree = False
scene.cycles.blur_glossy = 0.0
scene.cycles.pixel_filter_type = 'GAUSSIAN'
scene.cycles.sample_clamp_indirect = 0.0
scene.view_settings.view_transform = 'Standard'
bpy.context.view_layer.update()
